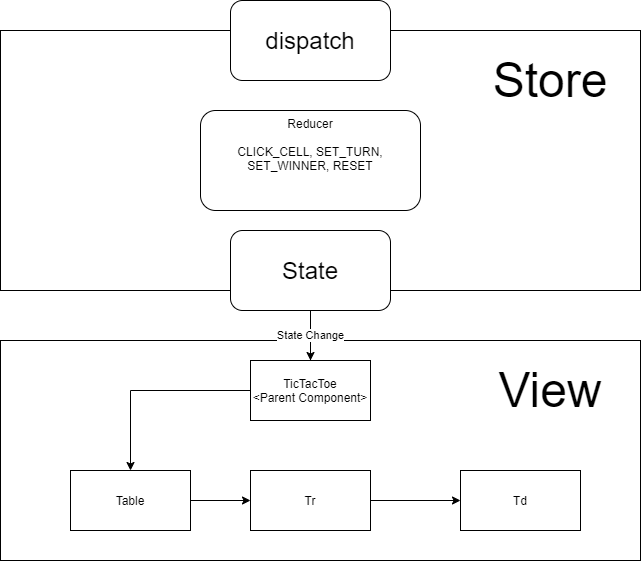

The diagram above was exported from draw.io. Its source (the exported page's mxGraphModel, read from the mxfile embedded in the PNG):
<mxGraphModel dx="1038" dy="1631" grid="1" gridSize="10" guides="1" tooltips="1" connect="1" arrows="1" fold="1" page="1" pageScale="1" pageWidth="850" pageHeight="1100" math="0" shadow="0">
  <root>
    <mxCell id="0" />
    <mxCell id="1" parent="0" />
    <mxCell id="W9pTYZE_wbDZUImsMkH6-8" value="" style="rounded=0;whiteSpace=wrap;html=1;" vertex="1" parent="1">
      <mxGeometry x="90" y="320" width="640" height="220" as="geometry" />
    </mxCell>
    <mxCell id="W9pTYZE_wbDZUImsMkH6-5" value="" style="edgeStyle=orthogonalEdgeStyle;rounded=0;orthogonalLoop=1;jettySize=auto;html=1;" edge="1" parent="1" source="W9pTYZE_wbDZUImsMkH6-1" target="W9pTYZE_wbDZUImsMkH6-2">
      <mxGeometry relative="1" as="geometry" />
    </mxCell>
    <mxCell id="W9pTYZE_wbDZUImsMkH6-42" value="" style="edgeStyle=orthogonalEdgeStyle;rounded=0;orthogonalLoop=1;jettySize=auto;html=1;endArrow=block;endFill=1;" edge="1" parent="1" source="W9pTYZE_wbDZUImsMkH6-1" target="W9pTYZE_wbDZUImsMkH6-41">
      <mxGeometry relative="1" as="geometry" />
    </mxCell>
    <mxCell id="W9pTYZE_wbDZUImsMkH6-1" value="TicTacToe&lt;br&gt;&amp;lt;Parent Component&amp;gt;" style="rounded=0;whiteSpace=wrap;html=1;" vertex="1" parent="1">
      <mxGeometry x="340" y="340" width="120" height="60" as="geometry" />
    </mxCell>
    <mxCell id="W9pTYZE_wbDZUImsMkH6-41" value="TicTacToe&lt;br&gt;&amp;lt;Parent Component&amp;gt;" style="rounded=0;whiteSpace=wrap;html=1;" vertex="1" parent="1">
      <mxGeometry x="330" y="-10" width="120" height="60" as="geometry" />
    </mxCell>
    <mxCell id="W9pTYZE_wbDZUImsMkH6-6" value="" style="edgeStyle=orthogonalEdgeStyle;rounded=0;orthogonalLoop=1;jettySize=auto;html=1;" edge="1" parent="1" source="W9pTYZE_wbDZUImsMkH6-2" target="W9pTYZE_wbDZUImsMkH6-3">
      <mxGeometry relative="1" as="geometry" />
    </mxCell>
    <mxCell id="W9pTYZE_wbDZUImsMkH6-2" value="Table" style="rounded=0;whiteSpace=wrap;html=1;" vertex="1" parent="1">
      <mxGeometry x="160" y="450" width="120" height="60" as="geometry" />
    </mxCell>
    <mxCell id="W9pTYZE_wbDZUImsMkH6-7" value="" style="edgeStyle=orthogonalEdgeStyle;rounded=0;orthogonalLoop=1;jettySize=auto;html=1;" edge="1" parent="1" source="W9pTYZE_wbDZUImsMkH6-3" target="W9pTYZE_wbDZUImsMkH6-4">
      <mxGeometry relative="1" as="geometry" />
    </mxCell>
    <mxCell id="W9pTYZE_wbDZUImsMkH6-3" value="Tr" style="rounded=0;whiteSpace=wrap;html=1;" vertex="1" parent="1">
      <mxGeometry x="340" y="450" width="120" height="60" as="geometry" />
    </mxCell>
    <mxCell id="W9pTYZE_wbDZUImsMkH6-4" value="Td" style="rounded=0;whiteSpace=wrap;html=1;" vertex="1" parent="1">
      <mxGeometry x="550" y="450" width="120" height="60" as="geometry" />
    </mxCell>
    <mxCell id="W9pTYZE_wbDZUImsMkH6-9" value="&lt;font style=&quot;font-size: 48px&quot;&gt;View&lt;/font&gt;" style="text;html=1;strokeColor=none;fillColor=none;align=center;verticalAlign=middle;whiteSpace=wrap;rounded=0;" vertex="1" parent="1">
      <mxGeometry x="620" y="360" width="40" height="20" as="geometry" />
    </mxCell>
    <mxCell id="W9pTYZE_wbDZUImsMkH6-10" value="" style="rounded=0;whiteSpace=wrap;html=1;" vertex="1" parent="1">
      <mxGeometry x="90" y="10" width="640" height="260" as="geometry" />
    </mxCell>
    <mxCell id="W9pTYZE_wbDZUImsMkH6-11" value="&lt;font style=&quot;font-size: 48px&quot;&gt;Store&lt;/font&gt;" style="text;html=1;strokeColor=none;fillColor=none;align=center;verticalAlign=middle;whiteSpace=wrap;rounded=0;" vertex="1" parent="1">
      <mxGeometry x="620" y="50" width="40" height="20" as="geometry" />
    </mxCell>
    <mxCell id="W9pTYZE_wbDZUImsMkH6-12" value="&lt;font style=&quot;font-size: 24px&quot;&gt;dispatch&lt;/font&gt;" style="rounded=1;whiteSpace=wrap;html=1;" vertex="1" parent="1">
      <mxGeometry x="320" y="-20" width="160" height="80" as="geometry" />
    </mxCell>
    <mxCell id="W9pTYZE_wbDZUImsMkH6-13" value="Reducer&lt;br&gt;&lt;br&gt;CLICK_CELL, SET_TURN, SET_WINNER, RESET" style="rounded=1;whiteSpace=wrap;html=1;verticalAlign=top;" vertex="1" parent="1">
      <mxGeometry x="290" y="90" width="220" height="100" as="geometry" />
    </mxCell>
    <mxCell id="W9pTYZE_wbDZUImsMkH6-18" value="State Change" style="edgeStyle=orthogonalEdgeStyle;rounded=0;orthogonalLoop=1;jettySize=auto;html=1;" edge="1" parent="1" source="W9pTYZE_wbDZUImsMkH6-14" target="W9pTYZE_wbDZUImsMkH6-1">
      <mxGeometry relative="1" as="geometry" />
    </mxCell>
    <mxCell id="W9pTYZE_wbDZUImsMkH6-14" value="&lt;font style=&quot;font-size: 24px&quot;&gt;State&lt;/font&gt;" style="rounded=1;whiteSpace=wrap;html=1;" vertex="1" parent="1">
      <mxGeometry x="320" y="210" width="160" height="80" as="geometry" />
    </mxCell>
  </root>
</mxGraphModel>